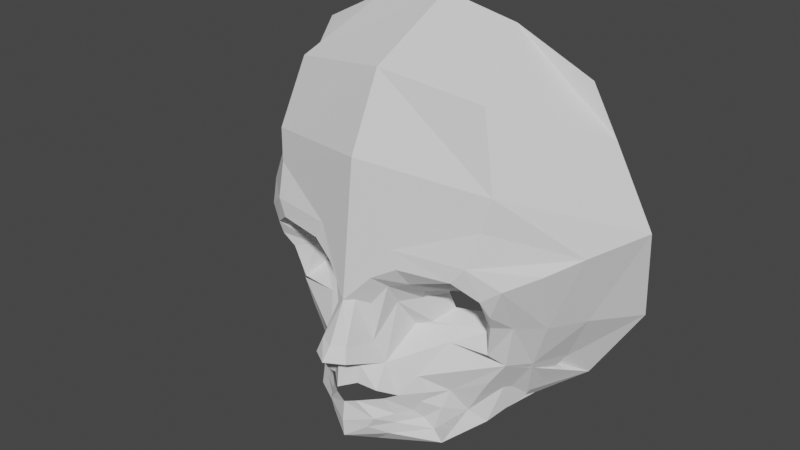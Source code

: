 # Source: bili_3d_jo_2.blend  (saved by Blender 2.81.16; exported with 4.5.12 LTS)
import bpy
from mathutils import Matrix  # noqa: F401  (used for matrix-valued properties, if any)

bpy.ops.wm.read_factory_settings(use_empty=True)
scene = bpy.context.scene
scene.name = 'Scene'

# ---- collections
col_collection = bpy.data.collections.new('Collection'); scene.collection.children.link(col_collection)

# ---- world
world_world = bpy.data.worlds.new('World'); scene.world = world_world
world_world.use_nodes = True; world_world.node_tree.nodes.clear()
_N = world_world.node_tree.nodes; _L = world_world.node_tree.links
n0 = _N.new('ShaderNodeOutputWorld'); n0.name = 'World Output'; n0.location = (300, 300)
n1 = _N.new('ShaderNodeBackground'); n1.name = 'Background'; n1.location = (10, 300)
n1.inputs[0].default_value = (0.05088, 0.05088, 0.05088, 1.0)
_L.new(n1.outputs[0], n0.inputs[0])
n0.is_active_output = True
world_world.color = (0.05088, 0.05088, 0.05088)
world_world.use_sun_shadow = False
world_world.sun_shadow_jitter_overblur = 0.0

# ---- meshes
me_plane = bpy.data.meshes.new('Plane')
me_plane.from_pydata([(0.08555, -0.1346, 1.034), (0.0809, -0.00425, 1.017), (0.0, -0.1577, 1.11), (0.0, -0.007004, 1.094), (0.2005, -0.1533, 1.005), (0.1807, -0.02761, 0.8976), (0.263, -0.2221, 0.8875), (0.3389, -0.1025, 0.8009), (0.1093, 0.06016, 1.156), (0.0, 0.06558, 1.226), (0.0875, 0.1459, 1.124), (0.0, 0.1431, 1.16), (0.1259, 0.1136, 0.9392), (0.3106, -0.3491, 0.805), (0.07268, -0.2648, 1.036), (0.1685, -0.3744, 0.9907), (0.0, -0.2894, 1.057), (0.0, -0.4178, 1.073), (0.2395, -0.3618, 0.8875), (0.1966, -0.2481, 0.9371), (0.3614, 0.4586, 0.7753), (0.2819, 0.3493, 0.6924), (0.2235, 0.1481, 0.6777), (0.4485, 0.1022, 0.6564), (0.3147, 0.1782, 0.6377), (0.4717, 0.1805, 0.5779), (0.1882, 0.3344, 0.7985), (0.1958, 0.4782, 0.8917), (0.05078, 0.3872, 0.9987), (0.0, 0.3844, 1.044), (0.1073, 0.354, 0.9333), (0.1501, 0.553, 0.9808), (0.0, 0.5941, -2.242e-07), (0.6059, 0.6369, 0.871), (0.2937, 0.6354, 0.9392), (0.5846, 0.5082, 0.7018), (0.7409, 0.5358, 0.7926), (0.6506, 0.4356, 0.5862), (0.7361, 0.3217, 0.677), (0.6494, 0.3282, 0.5821), (0.6958, 0.1053, 0.6316), (0.6287, 0.1829, 0.516), (0.3928, -0.2057, 0.772), (0.7738, 0.03296, 0.5614), (0.4864, 0.013, -2.197e-07), (0.3546, -0.4016, 0.7637), (0.1294, -0.4415, 1.003), (0.0, -0.5284, 1.065), (0.242, -0.4216, 0.8875), (0.481, -0.2015, 0.677), (0.4189, -0.4642, 0.7472), (0.2222, -0.4991, 0.9082), (0.6778, -0.115, 0.5862), (0.0, 0.6639, -1.575e-07), (0.0, -0.6218, 0.9288), (0.6742, 0.7319, 0.8441), (0.2478, 0.7348, 0.9273), (0.8388, 0.6059, 0.7371), (0.8226, 0.3069, 0.5821), (0.4751, -0.5401, 0.7431), (0.1108, -0.5961, 0.8917), (0.9692, -0.2321, -0.03303), (0.0, 1.653, 0.7389), (0.0, 1.211, 0.9495), (0.7501, 1.116, 0.7252), (0.6238, 1.558, 0.642), (1.315, 0.8394, 0.05944), (1.247, 0.2301, -0.1197), (1.077, 1.325, 0.09511), (0.0, 1.935, 0.1605), (0.4634, 1.84, 0.1486), (0.9162, 1.607, 0.09511), (0.7463, -0.3618, 0.1904), (0.3953, 0.4441, 0.5895), (0.3607, 0.3436, 0.5457), (0.3811, 0.2374, 0.5117), (0.4786, 0.2388, 0.4746), (0.5487, 0.4423, 0.5515), (0.5897, 0.3972, 0.4798), (0.589, 0.3305, 0.4772), (0.5761, 0.2403, 0.4362), (0.7693, 0.4241, 0.7328), (0.8589, -0.1064, 0.1734), (0.7121, 0.9239, 0.764), (1.114, 0.747, 0.3776), (1.058, 0.2612, 0.1909), (0.3303, 0.5293, 0.8699), (0.9266, -0.03309, 0.1569), (0.4549, -0.3139, 0.7204), (0.7652, -0.2925, 0.3096), (0.3517, -0.2774, 0.7885), (0.551, -0.3504, 0.5965), (0.6389, -0.4324, 0.5261), (0.8465, -0.006171, 0.395), (0.7126, -0.1648, 0.4613), (0.6131, -0.232, 0.5905), (0.9455, 0.2819, 0.4271), (0.9827, 0.6762, 0.5703)], [(7, 23), (52, 72), (45, 88)], [(2, 3, 1, 0), (1, 5, 4, 0), (5, 7, 6, 4), (1, 8, 5), (3, 9, 8, 1), (8, 10, 12, 5), (9, 11, 10, 8), (18, 15, 14, 19), (15, 17, 16, 14), (13, 18, 19, 6), (21, 26, 27, 20), (24, 22, 26, 21), (41, 40, 23, 25), (25, 23, 22, 24), (12, 10, 28, 30), (10, 11, 29, 28), (30, 28, 31, 27), (28, 29, 32, 31), (27, 86, 20), (20, 86, 34, 33, 35), (35, 33, 36, 37), (37, 36, 81, 38, 39), (39, 38, 40, 41), (27, 26, 12, 30), (5, 12, 26, 22), (6, 7, 42), (13, 6, 42, 90), (18, 13, 45, 48), (15, 18, 48, 46), (90, 42, 49, 88), (7, 5, 22, 44), (42, 7, 44, 49), (17, 15, 46, 47), (13, 90, 88, 91, 50, 45), (46, 48, 51, 47), (48, 45, 50, 51), (49, 44, 43, 52), (40, 38, 58, 43), (31, 32, 53), (36, 33, 55, 57), (23, 40, 43, 44), (34, 31, 53, 56), (38, 81, 36, 57, 58), (33, 34, 56, 55), (23, 44, 22), (7, 42, 49, 52, 43, 40, 23, 22, 5), (47, 51, 60, 54), (50, 91, 95, 52, 61, 72, 59), (51, 50, 59, 60), (84, 83, 64, 66), (82, 85, 67, 61), (56, 53, 63), (85, 84, 66, 67), (55, 56, 63, 64, 83), (28, 31, 34, 56, 63, 29), (43, 82, 61, 52), (64, 63, 62, 65), (66, 64, 65, 68), (68, 65, 70, 71), (65, 62, 69, 70), (25, 24, 75, 76), (37, 39, 79, 78), (24, 21, 74, 75), (39, 41, 80, 79), (41, 25, 76, 80), (20, 35, 77, 73), (35, 37, 78, 77), (21, 20, 73, 74), (57, 97, 96, 58), (43, 58, 96, 85, 82), (57, 55, 83, 84, 97), (86, 27, 31, 34), (58, 96, 93, 43), (52, 95, 91, 50, 59, 92, 89, 94), (94, 95, 52), (92, 91, 95, 94, 89), (49, 95, 52), (91, 88, 49, 95), (93, 43, 52, 94), (93, 94, 89, 87), (96, 97, 84, 85), (93, 96, 85, 87)])
_uv = me_plane.uv_layers.new(name='UVMap')
_uv.uv.foreach_set('vector', [0.5, 0.01505, 0.5, 1.0, 1.0, 0.8793, 1.0, 0.0, 1.0, 0.8793, 1.0, 0.8793, 1.0, 0.0, 1.0, 0.0, 1.0, 0.8793, 1.0, 0.8793, 1.0, 0.0, 1.0, 0.0, 1.0, 0.8793, 1.0, 0.8793, 1.0, 0.8793, 0.5, 1.0, 0.5, 1.0, 1.0, 0.8793, 1.0, 0.8793, 1.0, 0.8793, 1.0, 0.8793, 1.0, 0.8793, 1.0, 0.8793, 0.5, 1.0, 0.5, 1.0, 1.0, 0.8793, 1.0, 0.8793, 1.0, 8.819e-14, 1.0, 8.819e-14, 1.0, 0.0, 1.0, 0.0, 1.0, 8.819e-14, 1.0, 8.819e-14, 1.0, 0.0, 1.0, 0.0, 1.0, 8.819e-14, 1.0, 8.819e-14, 1.0, 0.0, 1.0, 0.0, 1.0, 0.8793, 1.0, 0.8793, 1.0, 0.8793, 1.0, 0.8793, 1.0, 0.8793, 1.0, 0.8793, 1.0, 0.8793, 1.0, 0.8793, 1.0, 0.8793, 1.0, 0.8793, 1.0, 0.8793, 1.0, 0.8793, 1.0, 0.8793, 1.0, 0.8793, 1.0, 0.8793, 1.0, 0.8793, 1.0, 0.8793, 1.0, 0.8793, 1.0, 0.8793, 1.0, 0.8793, 1.0, 0.8793, 0.5, 1.0, 0.5, 1.0, 1.0, 0.8793, 1.0, 0.8793, 1.0, 0.8793, 1.0, 0.8793, 1.0, 0.8793, 1.0, 0.8793, 0.5, 1.0, 0.5, 1.0, 1.0, 0.8793, 1.0, 0.8793, 1.0, 0.8793, 1.0, 0.8793, 1.0, 0.8793, 1.0, 0.8793, 1.0, 0.8793, 1.0, 0.8793, 1.0, 0.8793, 1.0, 0.8793, 1.0, 0.8793, 1.0, 0.8793, 1.0, 0.8793, 1.0, 0.8793, 1.0, 0.8793, 1.0, 0.8793, 1.0, 0.8793, 1.0, 0.8793, 1.0, 0.8793, 1.0, 0.8793, 1.0, 0.8793, 1.0, 0.8793, 1.0, 0.8793, 1.0, 0.8793, 1.0, 0.8793, 1.0, 0.8793, 1.0, 0.8793, 1.0, 0.8793, 1.0, 0.8793, 1.0, 0.8793, 1.0, 0.0, 1.0, 0.8793, 1.0, 0.8793, 1.0, 8.819e-14, 1.0, 0.0, 1.0, 0.8793, 1.0, 0.4397, 1.0, 8.819e-14, 1.0, 8.819e-14, 1.0, 8.819e-14, 1.0, 8.819e-14, 1.0, 8.819e-14, 1.0, 8.819e-14, 1.0, 8.819e-14, 1.0, 8.819e-14, 1.0, 0.4397, 1.0, 0.8793, 1.0, 0.8793, 1.0, 0.4397, 1.0, 0.8793, 1.0, 0.8793, 1.0, 0.8793, 1.0, 0.8793, 1.0, 0.8793, 1.0, 0.8793, 1.0, 0.8793, 1.0, 0.8793, 1.0, 8.819e-14, 1.0, 8.819e-14, 1.0, 8.819e-14, 1.0, 8.819e-14, 0.0, 0.0, 0.0, 0.0, 0.0, 0.0, 0.0, 0.0, 0.0, 0.0, 0.0, 0.0, 1.0, 8.819e-14, 1.0, 8.819e-14, 1.0, 8.819e-14, 1.0, 8.819e-14, 1.0, 8.819e-14, 1.0, 8.819e-14, 1.0, 8.819e-14, 1.0, 8.819e-14, 1.0, 0.8793, 1.0, 0.8793, 1.0, 0.8793, 1.0, 0.8793, 1.0, 0.8793, 1.0, 0.8793, 1.0, 0.8793, 1.0, 0.8793, 1.0, 0.8793, 0.5, 1.0, 1.0, 0.8793, 1.0, 0.8793, 1.0, 0.8793, 1.0, 0.8793, 1.0, 0.8793, 1.0, 0.8793, 1.0, 0.8793, 1.0, 0.8793, 1.0, 0.8793, 1.0, 0.8793, 1.0, 0.8793, 1.0, 0.8793, 1.0, 0.8793, 1.0, 0.8793, 1.0, 0.8793, 1.0, 0.8793, 1.0, 0.8793, 1.0, 0.8793, 1.0, 0.8793, 1.0, 0.8793, 1.0, 0.8793, 1.0, 0.8793, 1.0, 0.8793, 1.0, 0.8793, 1.0, 0.8793, 0.0, 0.0, 0.0, 0.0, 0.0, 0.0, 0.0, 0.0, 0.0, 0.0, 0.0, 0.0, 0.0, 0.0, 0.0, 0.0, 0.0, 0.0, 1.0, 8.819e-14, 1.0, 8.819e-14, 1.0, 8.819e-14, 1.0, 8.819e-14, 1.0, 8.819e-14, 1.0, 0.4397, 1.0, 0.6595, 1.0, 0.8793, 1.0, 0.8793, 1.0, 0.4397, 1.0, 8.819e-14, 1.0, 8.819e-14, 1.0, 8.819e-14, 1.0, 8.819e-14, 1.0, 8.819e-14, 1.0, 0.8793, 1.0, 0.8793, 1.0, 0.8793, 1.0, 0.8793, 1.0, 0.8793, 1.0, 0.8793, 1.0, 0.8793, 1.0, 0.8793, 1.0, 0.8793, 1.0, 0.8793, 1.0, 0.8793, 1.0, 0.8793, 1.0, 0.8793, 1.0, 0.8793, 1.0, 0.8793, 1.0, 0.8793, 1.0, 0.8793, 1.0, 0.8793, 1.0, 0.8793, 1.0, 0.8793, 0.0, 0.0, 0.0, 0.0, 0.0, 0.0, 0.0, 0.0, 0.0, 0.0, 0.0, 0.0, 0.0, 0.0, 0.0, 0.0, 0.0, 0.0, 0.0, 0.0, 1.0, 0.8793, 1.0, 0.8793, 1.0, 0.8793, 1.0, 0.8793, 1.0, 0.8793, 1.0, 0.8793, 1.0, 0.8793, 1.0, 0.8793, 1.0, 0.8793, 1.0, 0.8793, 1.0, 0.8793, 1.0, 0.8793, 1.0, 0.8793, 1.0, 0.8793, 1.0, 0.8793, 1.0, 0.8793, 1.0, 0.8793, 1.0, 0.8793, 1.0, 0.8793, 1.0, 0.8793, 1.0, 0.8793, 1.0, 0.8793, 1.0, 0.8793, 1.0, 0.8793, 1.0, 0.8793, 1.0, 0.8793, 1.0, 0.8793, 1.0, 0.8793, 1.0, 0.8793, 1.0, 0.8793, 1.0, 0.8793, 1.0, 0.8793, 1.0, 0.8793, 1.0, 0.8793, 1.0, 0.8793, 1.0, 0.8793, 1.0, 0.8793, 1.0, 0.8793, 1.0, 0.8793, 1.0, 0.8793, 1.0, 0.8793, 1.0, 0.8793, 1.0, 0.8793, 1.0, 0.8793, 1.0, 0.8793, 1.0, 0.8793, 1.0, 0.8793, 1.0, 0.8793, 0.0, 0.0, 0.0, 0.0, 0.0, 0.0, 0.0, 0.0, 1.0, 0.8793, 1.0, 0.8793, 1.0, 0.8793, 1.0, 0.8793, 1.0, 0.8793, 1.0, 0.8793, 1.0, 0.8793, 1.0, 0.8793, 1.0, 0.8793, 1.0, 0.8793, 0.0, 0.0, 0.0, 0.0, 0.0, 0.0, 0.0, 0.0, 0.0, 0.0, 0.0, 0.0, 0.0, 0.0, 0.0, 0.0, 1.0, 0.8793, 1.0, 0.6595, 1.0, 0.4397, 1.0, 8.819e-14, 1.0, 8.819e-14, 1.0, 0.4397, 1.0, 0.8793, 1.0, 0.8793, 0.0, 0.0, 0.0, 0.0, 0.0, 0.0, 0.0, 0.0, 0.0, 0.0, 0.0, 0.0, 0.0, 0.0, 0.0, 0.0, 0.0, 0.0, 0.0, 0.0, 0.0, 0.0, 0.0, 0.0, 0.0, 0.0, 0.0, 0.0, 0.0, 0.0, 0.0, 0.0, 0.0, 0.0, 0.0, 0.0, 0.0, 0.0, 0.0, 0.0, 0.0, 0.0, 0.0, 0.0, 0.0, 0.0, 0.0, 0.0, 0.0, 0.0, 0.0, 0.0, 0.0, 0.0, 0.0, 0.0, 0.0, 0.0, 0.0, 0.0, 0.0, 0.0])
_ca = me_plane.color_attributes.new('Col', 'BYTE_COLOR', 'CORNER')
_ca.data.foreach_set('color', [1.0, 1.0, 1.0, 1.0, 1.0, 1.0, 1.0, 1.0, 1.0, 1.0, 1.0, 1.0, 1.0, 1.0, 1.0, 1.0, 1.0, 1.0, 1.0, 1.0, 1.0, 1.0, 1.0, 1.0, 1.0, 1.0, 1.0, 1.0, 1.0, 1.0, 1.0, 1.0, 1.0, 1.0, 1.0, 1.0, 1.0, 1.0, 1.0, 1.0, 1.0, 1.0, 1.0, 1.0, 1.0, 1.0, 1.0, 1.0, 1.0, 1.0, 1.0, 1.0, 1.0, 1.0, 1.0, 1.0, 1.0, 1.0, 1.0, 1.0, 1.0, 1.0, 1.0, 1.0, 1.0, 1.0, 1.0, 1.0, 1.0, 1.0, 1.0, 1.0, 1.0, 1.0, 1.0, 1.0, 1.0, 1.0, 1.0, 1.0, 1.0, 1.0, 1.0, 1.0, 1.0, 1.0, 1.0, 1.0, 1.0, 1.0, 1.0, 1.0, 1.0, 1.0, 1.0, 1.0, 1.0, 1.0, 1.0, 1.0, 1.0, 1.0, 1.0, 1.0, 1.0, 1.0, 1.0, 1.0, 1.0, 1.0, 1.0, 1.0, 1.0, 1.0, 1.0, 1.0, 1.0, 1.0, 1.0, 1.0, 1.0, 1.0, 1.0, 1.0, 1.0, 1.0, 1.0, 1.0, 1.0, 1.0, 1.0, 1.0, 1.0, 1.0, 1.0, 1.0, 1.0, 1.0, 1.0, 1.0, 1.0, 1.0, 1.0, 1.0, 1.0, 1.0, 1.0, 1.0, 1.0, 1.0, 1.0, 1.0, 1.0, 1.0, 1.0, 1.0, 1.0, 1.0, 1.0, 1.0, 1.0, 1.0, 1.0, 1.0, 1.0, 1.0, 1.0, 1.0, 1.0, 1.0, 1.0, 1.0, 1.0, 1.0, 1.0, 1.0, 1.0, 1.0, 1.0, 1.0, 1.0, 1.0, 1.0, 1.0, 1.0, 1.0, 1.0, 1.0, 1.0, 1.0, 1.0, 1.0, 1.0, 1.0, 1.0, 1.0, 1.0, 1.0, 1.0, 1.0, 1.0, 1.0, 1.0, 1.0, 1.0, 1.0, 1.0, 1.0, 1.0, 1.0, 1.0, 1.0, 1.0, 1.0, 1.0, 1.0, 1.0, 1.0, 1.0, 1.0, 1.0, 1.0, 1.0, 1.0, 1.0, 1.0, 1.0, 1.0, 1.0, 1.0, 1.0, 1.0, 1.0, 1.0, 1.0, 1.0, 1.0, 1.0, 1.0, 1.0, 1.0, 1.0, 1.0, 1.0, 1.0, 1.0, 1.0, 1.0, 1.0, 1.0, 1.0, 1.0, 1.0, 1.0, 1.0, 1.0, 1.0, 1.0, 1.0, 1.0, 1.0, 1.0, 1.0, 1.0, 1.0, 1.0, 1.0, 1.0, 1.0, 1.0, 1.0, 1.0, 1.0, 1.0, 1.0, 1.0, 1.0, 1.0, 1.0, 1.0, 1.0, 1.0, 1.0, 1.0, 1.0, 1.0, 1.0, 1.0, 1.0, 1.0, 1.0, 1.0, 1.0, 1.0, 1.0, 1.0, 1.0, 1.0, 1.0, 1.0, 1.0, 1.0, 1.0, 1.0, 1.0, 1.0, 1.0, 1.0, 1.0, 1.0, 1.0, 1.0, 1.0, 1.0, 1.0, 1.0, 1.0, 1.0, 1.0, 1.0, 1.0, 1.0, 1.0, 1.0, 1.0, 1.0, 1.0, 1.0, 1.0, 1.0, 1.0, 1.0, 1.0, 1.0, 1.0, 1.0, 1.0, 1.0, 1.0, 1.0, 1.0, 1.0, 1.0, 1.0, 1.0, 1.0, 1.0, 1.0, 1.0, 1.0, 1.0, 1.0, 1.0, 1.0, 1.0, 1.0, 1.0, 1.0, 1.0, 1.0, 1.0, 1.0, 1.0, 1.0, 1.0, 1.0, 1.0, 1.0, 1.0, 1.0, 1.0, 1.0, 1.0, 1.0, 1.0, 1.0, 1.0, 1.0, 1.0, 1.0, 1.0, 1.0, 1.0, 1.0, 1.0, 1.0, 1.0, 1.0, 1.0, 1.0, 1.0, 1.0, 1.0, 1.0, 1.0, 1.0, 1.0, 1.0, 1.0, 1.0, 1.0, 1.0, 1.0, 1.0, 1.0, 1.0, 1.0, 1.0, 1.0, 1.0, 1.0, 1.0, 1.0, 1.0, 1.0, 1.0, 1.0, 1.0, 1.0, 1.0, 1.0, 1.0, 1.0, 1.0, 1.0, 1.0, 1.0, 1.0, 1.0, 1.0, 1.0, 1.0, 1.0, 1.0, 1.0, 1.0, 1.0, 1.0, 1.0, 1.0, 1.0, 1.0, 1.0, 1.0, 1.0, 1.0, 1.0, 1.0, 1.0, 1.0, 1.0, 1.0, 1.0, 1.0, 1.0, 1.0, 1.0, 1.0, 1.0, 1.0, 1.0, 1.0, 1.0, 1.0, 1.0, 1.0, 1.0, 1.0, 1.0, 1.0, 1.0, 1.0, 1.0, 1.0, 1.0, 1.0, 1.0, 1.0, 1.0, 1.0, 1.0, 1.0, 1.0, 1.0, 1.0, 1.0, 1.0, 1.0, 1.0, 1.0, 1.0, 1.0, 1.0, 1.0, 1.0, 1.0, 1.0, 1.0, 1.0, 1.0, 1.0, 1.0, 1.0, 1.0, 1.0, 1.0, 1.0, 1.0, 1.0, 1.0, 1.0, 1.0, 1.0, 1.0, 1.0, 1.0, 1.0, 1.0, 1.0, 1.0, 1.0, 1.0, 1.0, 1.0, 1.0, 1.0, 1.0, 1.0, 1.0, 1.0, 1.0, 1.0, 1.0, 1.0, 1.0, 1.0, 1.0, 1.0, 1.0, 1.0, 1.0, 1.0, 1.0, 1.0, 1.0, 1.0, 1.0, 1.0, 1.0, 1.0, 1.0, 1.0, 1.0, 1.0, 1.0, 1.0, 1.0, 1.0, 1.0, 1.0, 1.0, 1.0, 1.0, 1.0, 1.0, 1.0, 1.0, 1.0, 1.0, 1.0, 1.0, 1.0, 1.0, 1.0, 1.0, 1.0, 1.0, 1.0, 1.0, 1.0, 1.0, 1.0, 1.0, 1.0, 1.0, 1.0, 1.0, 1.0, 1.0, 1.0, 1.0, 1.0, 1.0, 1.0, 1.0, 1.0, 1.0, 1.0, 1.0, 1.0, 1.0, 1.0, 1.0, 1.0, 1.0, 1.0, 1.0, 1.0, 1.0, 1.0, 1.0, 1.0, 1.0, 1.0, 1.0, 1.0, 1.0, 1.0, 1.0, 1.0, 1.0, 1.0, 1.0, 1.0, 1.0, 1.0, 1.0, 1.0, 1.0, 1.0, 1.0, 1.0, 1.0, 1.0, 1.0, 1.0, 1.0, 1.0, 1.0, 1.0, 1.0, 1.0, 1.0, 1.0, 1.0, 1.0, 1.0, 1.0, 1.0, 1.0, 1.0, 1.0, 1.0, 1.0, 1.0, 1.0, 1.0, 1.0, 1.0, 1.0, 1.0, 1.0, 1.0, 1.0, 1.0, 1.0, 1.0, 1.0, 1.0, 1.0, 1.0, 1.0, 1.0, 1.0, 1.0, 1.0, 1.0, 1.0, 1.0, 1.0, 1.0, 1.0, 1.0, 1.0, 1.0, 1.0, 1.0, 1.0, 1.0, 1.0, 1.0, 1.0, 1.0, 1.0, 1.0, 1.0, 1.0, 1.0, 1.0, 1.0, 1.0, 1.0, 1.0, 1.0, 1.0, 1.0, 1.0, 1.0, 1.0, 1.0, 1.0, 1.0, 1.0, 1.0, 1.0, 1.0, 1.0, 1.0, 1.0, 1.0, 1.0, 1.0, 1.0, 1.0, 1.0, 1.0, 1.0, 1.0, 1.0, 1.0, 1.0, 1.0, 1.0, 1.0, 1.0, 1.0, 1.0, 1.0, 1.0, 1.0, 1.0, 1.0, 1.0, 1.0, 1.0, 1.0, 1.0, 1.0, 1.0, 1.0, 1.0, 1.0, 1.0, 1.0, 1.0, 1.0, 1.0, 1.0, 1.0, 1.0, 1.0, 1.0, 1.0, 1.0, 1.0, 1.0, 1.0, 1.0, 1.0, 1.0, 1.0, 1.0, 1.0, 1.0, 1.0, 1.0, 1.0, 1.0, 1.0, 1.0, 1.0, 1.0, 1.0, 1.0, 1.0, 1.0, 1.0, 1.0, 1.0, 1.0, 1.0, 1.0, 1.0, 1.0, 1.0, 1.0, 1.0, 1.0, 1.0, 1.0, 1.0, 1.0, 1.0, 1.0, 1.0, 1.0, 1.0, 1.0, 1.0, 1.0, 1.0, 1.0, 1.0, 1.0, 1.0, 1.0, 1.0, 1.0, 1.0, 1.0, 1.0, 1.0, 1.0, 1.0, 1.0, 1.0, 1.0, 1.0, 1.0, 1.0, 1.0, 1.0, 1.0, 1.0, 1.0, 1.0, 1.0, 1.0, 1.0, 1.0, 1.0, 1.0, 1.0, 1.0, 1.0, 1.0, 1.0, 1.0, 1.0, 1.0, 1.0, 1.0, 1.0, 1.0, 1.0, 1.0, 1.0, 1.0, 1.0, 1.0, 1.0, 1.0, 1.0, 1.0, 1.0, 1.0, 1.0, 1.0, 1.0, 1.0, 1.0, 1.0, 1.0, 1.0, 1.0, 1.0, 1.0, 1.0, 1.0, 1.0, 1.0, 1.0, 1.0, 1.0, 1.0, 1.0, 1.0, 1.0, 1.0, 1.0, 1.0, 1.0, 1.0, 1.0, 1.0, 1.0, 1.0, 1.0, 1.0, 1.0, 1.0, 1.0, 1.0, 1.0, 1.0, 1.0, 1.0, 1.0, 1.0, 1.0, 1.0, 1.0, 1.0, 1.0, 1.0, 1.0, 1.0, 1.0, 1.0, 1.0, 1.0, 1.0, 1.0, 1.0, 1.0, 1.0, 1.0, 1.0, 1.0, 1.0, 1.0, 1.0, 1.0, 1.0, 1.0, 1.0, 1.0, 1.0, 1.0, 1.0, 1.0, 1.0, 1.0, 1.0, 1.0, 1.0, 1.0, 1.0, 1.0, 1.0, 1.0, 1.0, 1.0, 1.0, 1.0, 1.0, 1.0, 1.0, 1.0, 1.0, 1.0, 1.0, 1.0, 1.0, 1.0, 1.0, 1.0, 1.0, 1.0, 1.0, 1.0, 1.0, 1.0, 1.0, 1.0, 1.0, 1.0, 1.0, 1.0, 1.0, 1.0, 1.0, 1.0, 1.0, 1.0, 1.0, 1.0, 1.0, 1.0, 1.0, 1.0, 1.0, 1.0, 1.0, 1.0, 1.0, 1.0, 1.0, 1.0, 1.0, 1.0, 1.0, 1.0, 1.0, 1.0, 1.0, 1.0, 1.0, 1.0, 1.0, 1.0, 1.0, 1.0, 1.0, 1.0, 1.0, 1.0, 1.0, 1.0, 1.0, 1.0, 1.0, 1.0, 1.0, 1.0, 1.0, 1.0, 1.0, 1.0, 1.0, 1.0, 1.0, 1.0, 1.0, 1.0, 1.0, 1.0, 1.0, 1.0, 1.0, 1.0, 1.0, 1.0, 1.0, 1.0, 1.0, 1.0, 1.0, 1.0, 1.0, 1.0, 1.0, 1.0, 1.0, 1.0, 1.0, 1.0, 1.0, 1.0, 1.0, 1.0, 1.0, 1.0, 1.0, 1.0, 1.0, 1.0, 1.0, 1.0, 1.0, 1.0, 1.0, 1.0, 1.0, 1.0, 1.0, 1.0, 1.0, 1.0, 1.0, 1.0, 1.0, 1.0, 1.0, 1.0, 1.0, 1.0, 1.0, 1.0, 1.0, 1.0, 1.0, 1.0, 1.0, 1.0, 1.0, 1.0, 1.0, 1.0, 1.0, 1.0, 1.0, 1.0, 1.0, 1.0, 1.0, 1.0, 1.0, 1.0, 1.0, 1.0, 1.0, 1.0, 1.0, 1.0, 1.0, 1.0, 1.0, 1.0, 1.0, 1.0, 1.0, 1.0, 1.0, 1.0, 1.0, 1.0, 1.0, 1.0, 1.0, 1.0, 1.0, 1.0, 1.0, 1.0, 1.0, 1.0, 1.0, 1.0, 1.0, 1.0, 1.0, 1.0, 1.0, 1.0, 1.0, 1.0, 1.0, 1.0, 1.0, 1.0, 1.0, 1.0, 1.0, 1.0, 1.0, 1.0, 1.0, 1.0, 1.0, 1.0, 1.0, 1.0, 1.0, 1.0, 1.0, 1.0, 1.0, 1.0, 1.0, 1.0, 1.0, 1.0, 1.0, 1.0, 1.0, 1.0, 1.0, 1.0, 1.0, 1.0, 1.0, 1.0, 1.0, 1.0, 1.0, 1.0, 1.0, 1.0, 1.0, 1.0, 1.0, 1.0, 1.0, 1.0, 1.0, 1.0, 1.0, 1.0, 1.0, 1.0, 1.0, 1.0, 1.0, 1.0, 1.0, 1.0, 1.0, 1.0, 1.0, 1.0, 1.0, 1.0, 1.0, 1.0, 1.0, 1.0, 1.0, 1.0, 1.0, 1.0, 1.0, 1.0, 1.0, 1.0, 1.0, 1.0, 1.0, 1.0, 1.0, 1.0, 1.0, 1.0, 1.0, 1.0, 1.0, 1.0, 1.0, 1.0, 1.0, 1.0, 1.0, 1.0, 1.0, 1.0, 1.0, 1.0, 1.0, 1.0, 1.0, 1.0, 1.0, 1.0, 1.0, 1.0, 1.0, 1.0, 1.0, 1.0, 1.0, 1.0, 1.0, 1.0, 1.0, 1.0, 1.0, 1.0, 1.0, 1.0, 1.0, 1.0, 1.0, 1.0, 1.0, 1.0, 1.0, 1.0, 1.0, 1.0, 1.0, 1.0, 1.0, 1.0, 1.0, 1.0, 1.0, 1.0, 1.0, 1.0, 1.0, 1.0, 1.0, 1.0, 1.0, 1.0, 1.0, 1.0, 1.0, 1.0, 1.0, 1.0, 1.0, 1.0, 1.0, 1.0, 1.0, 1.0, 1.0, 1.0, 1.0, 1.0, 1.0, 1.0, 1.0, 1.0, 1.0, 1.0, 1.0, 1.0, 1.0, 1.0, 1.0, 1.0, 1.0, 1.0, 1.0, 1.0, 1.0, 1.0, 1.0, 1.0, 1.0, 1.0, 1.0, 1.0, 1.0, 1.0, 1.0, 1.0, 1.0, 1.0, 1.0, 1.0, 1.0, 1.0, 1.0, 1.0, 1.0, 1.0, 1.0, 1.0, 1.0, 1.0, 1.0, 1.0, 1.0, 1.0, 1.0, 1.0, 1.0, 1.0, 1.0, 1.0, 1.0, 1.0, 1.0, 1.0, 1.0, 1.0, 1.0, 1.0, 1.0])
me_plane.use_remesh_fix_poles = True
me_plane.use_remesh_preserve_attributes = False
me_plane.use_mirror_vertex_groups = False
me_plane.update()

# ---- objects
ob_bili_front = bpy.data.objects.new('bili front', None)
ob_bili_side = bpy.data.objects.new('bili side', None)
ob_plane = bpy.data.objects.new('Plane', me_plane)

# ---- transforms, parenting, visibility, modifiers, constraints
ob_bili_front.location = (0.0, 0.0, 2.372)
ob_bili_front.rotation_euler = (1.571, -0.0, 0.0)
ob_bili_front.empty_display_type = 'IMAGE'
ob_bili_front.empty_display_size = 5.0
ob_bili_front.empty_image_depth = 'BACK'
ob_bili_front.show_empty_image_perspective = False
ob_bili_front.use_empty_image_alpha = True
ob_bili_front.empty_image_side = 'FRONT'
ob_bili_front.color = (1.0, 1.0, 1.0, 0.25)
ob_bili_front.lineart.crease_threshold = 0.0
ob_bili_side.location = (0.0, 0.0, 2.372)
ob_bili_side.rotation_euler = (1.571, -0.0, 1.571)
ob_bili_side.empty_display_type = 'IMAGE'
ob_bili_side.empty_display_size = 5.0
ob_bili_side.empty_image_depth = 'BACK'
ob_bili_side.show_empty_image_perspective = False
ob_bili_side.use_empty_image_alpha = True
ob_bili_side.empty_image_side = 'FRONT'
ob_bili_side.color = (1.0, 1.0, 1.0, 0.25)
ob_bili_side.lineart.crease_threshold = 0.0
ob_plane.location = (0.0, 0.0, 2.35)
ob_plane.rotation_euler = (1.571, -0.0, 0.0)
ob_plane.lineart.crease_threshold = 0.0
_m = ob_plane.modifiers.new('Mirror', 'MIRROR')
_m.use_clip = True

# ---- collection membership
scene.collection.objects.link(ob_bili_front)
scene.collection.objects.link(ob_bili_side)
scene.collection.objects.link(ob_plane)

# ---- scene / render settings (as saved in the file)
scene.frame_start = 1; scene.frame_end = 250; scene.frame_set(1)
scene.render.engine = 'BLENDER_EEVEE_NEXT'
scene.cycles.use_denoising = False
scene.cycles.samples = 128
scene.cycles.sampling_pattern = 'TABULATED_SOBOL'
scene.cycles.use_adaptive_sampling = False
scene.cycles.use_light_tree = False
scene.view_settings.view_transform = 'Filmic'
bpy.context.view_layer.update()

# ---- added for rendering (the .blend has no active camera and no usable light): camera, sun
cam_auto = bpy.data.cameras.new('AutoCamera')
cam_auto.lens = 50.0
cam_auto.sensor_width = 36.0
cam_auto.clip_end = 1000.0
ob_auto_camera = bpy.data.objects.new('AutoCamera', cam_auto)
scene.collection.objects.link(ob_auto_camera)
ob_auto_camera.location = (3.61434, -4.89037, 5.89793)
ob_auto_camera.rotation_euler = (1.09748, -7.21219e-08, 0.694738)
scene.camera = ob_auto_camera
light_auto_sun = bpy.data.lights.new('AutoSun', 'SUN')
light_auto_sun.energy = 3.0
light_auto_sun.angle = 0.0523599
ob_auto_sun = bpy.data.objects.new('AutoSun', light_auto_sun)
scene.collection.objects.link(ob_auto_sun)
ob_auto_sun.rotation_euler = (0.872665, 0.174533, 0.523599)
bpy.context.view_layer.update()
